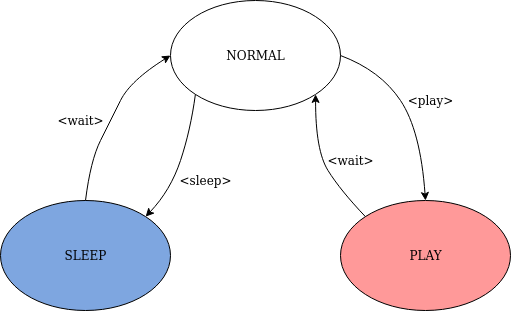

The diagram above was exported from draw.io. Its source (the exported page's mxGraphModel, read from the mxfile embedded in the PNG):
<mxGraphModel dx="862" dy="365" grid="1" gridSize="10" guides="1" tooltips="1" connect="1" arrows="1" fold="1" page="1" pageScale="1" pageWidth="850" pageHeight="1100" math="0" shadow="0">
  <root>
    <mxCell id="0" />
    <mxCell id="1" parent="0" />
    <mxCell id="y4uLJqfkZMQSFW7k-Q3N-1" value="" style="ellipse;whiteSpace=wrap;html=1;" vertex="1" parent="1">
      <mxGeometry x="330" y="50" width="170" height="110" as="geometry" />
    </mxCell>
    <mxCell id="y4uLJqfkZMQSFW7k-Q3N-2" value="" style="ellipse;whiteSpace=wrap;html=1;fillColor=#7EA6E0;" vertex="1" parent="1">
      <mxGeometry x="160" y="250" width="170" height="110" as="geometry" />
    </mxCell>
    <mxCell id="y4uLJqfkZMQSFW7k-Q3N-3" value="" style="ellipse;whiteSpace=wrap;html=1;fillColor=#FF9999;" vertex="1" parent="1">
      <mxGeometry x="500" y="250" width="170" height="110" as="geometry" />
    </mxCell>
    <mxCell id="y4uLJqfkZMQSFW7k-Q3N-4" value="" style="curved=1;endArrow=classic;html=1;exitX=0.5;exitY=0;exitDx=0;exitDy=0;entryX=0;entryY=0.5;entryDx=0;entryDy=0;" edge="1" parent="1" source="y4uLJqfkZMQSFW7k-Q3N-2" target="y4uLJqfkZMQSFW7k-Q3N-1">
      <mxGeometry width="50" height="50" relative="1" as="geometry">
        <mxPoint x="290" y="230" as="sourcePoint" />
        <mxPoint x="340" y="180" as="targetPoint" />
        <Array as="points">
          <mxPoint x="250" y="210" />
          <mxPoint x="270" y="170" />
          <mxPoint x="290" y="130" />
        </Array>
      </mxGeometry>
    </mxCell>
    <mxCell id="y4uLJqfkZMQSFW7k-Q3N-5" value="" style="curved=1;endArrow=classic;html=1;exitX=1;exitY=0.5;exitDx=0;exitDy=0;entryX=0.5;entryY=0;entryDx=0;entryDy=0;" edge="1" parent="1" source="y4uLJqfkZMQSFW7k-Q3N-1" target="y4uLJqfkZMQSFW7k-Q3N-3">
      <mxGeometry width="50" height="50" relative="1" as="geometry">
        <mxPoint x="530" y="225" as="sourcePoint" />
        <mxPoint x="615" y="80" as="targetPoint" />
        <Array as="points">
          <mxPoint x="540" y="120" />
          <mxPoint x="580" y="180" />
        </Array>
      </mxGeometry>
    </mxCell>
    <mxCell id="y4uLJqfkZMQSFW7k-Q3N-6" value="" style="curved=1;endArrow=classic;html=1;exitX=0;exitY=1;exitDx=0;exitDy=0;entryX=1;entryY=0;entryDx=0;entryDy=0;" edge="1" parent="1" source="y4uLJqfkZMQSFW7k-Q3N-1" target="y4uLJqfkZMQSFW7k-Q3N-2">
      <mxGeometry width="50" height="50" relative="1" as="geometry">
        <mxPoint x="320" y="190" as="sourcePoint" />
        <mxPoint x="405" y="335" as="targetPoint" />
        <Array as="points">
          <mxPoint x="350" y="180" />
          <mxPoint x="330" y="240" />
        </Array>
      </mxGeometry>
    </mxCell>
    <mxCell id="y4uLJqfkZMQSFW7k-Q3N-7" value="" style="curved=1;endArrow=classic;html=1;exitX=0;exitY=0;exitDx=0;exitDy=0;entryX=1;entryY=1;entryDx=0;entryDy=0;" edge="1" parent="1" source="y4uLJqfkZMQSFW7k-Q3N-3" target="y4uLJqfkZMQSFW7k-Q3N-1">
      <mxGeometry width="50" height="50" relative="1" as="geometry">
        <mxPoint x="509.7959235991435" y="160.0008729652602" as="sourcePoint" />
        <mxPoint x="460.00407640085643" y="282.21912703474015" as="targetPoint" />
        <Array as="points">
          <mxPoint x="500" y="240" />
          <mxPoint x="475" y="200" />
        </Array>
      </mxGeometry>
    </mxCell>
    <mxCell id="y4uLJqfkZMQSFW7k-Q3N-8" value="NORMAL" style="text;html=1;align=center;verticalAlign=middle;resizable=0;points=[];autosize=1;" vertex="1" parent="1">
      <mxGeometry x="380" y="95" width="70" height="20" as="geometry" />
    </mxCell>
    <mxCell id="y4uLJqfkZMQSFW7k-Q3N-9" value="SLEEP" style="text;html=1;align=center;verticalAlign=middle;resizable=0;points=[];autosize=1;" vertex="1" parent="1">
      <mxGeometry x="215" y="295" width="60" height="20" as="geometry" />
    </mxCell>
    <mxCell id="y4uLJqfkZMQSFW7k-Q3N-10" value="PLAY" style="text;html=1;align=center;verticalAlign=middle;resizable=0;points=[];autosize=1;" vertex="1" parent="1">
      <mxGeometry x="560" y="295" width="50" height="20" as="geometry" />
    </mxCell>
    <mxCell id="y4uLJqfkZMQSFW7k-Q3N-11" value="&amp;lt;play&amp;gt;" style="text;html=1;align=center;verticalAlign=middle;resizable=0;points=[];autosize=1;" vertex="1" parent="1">
      <mxGeometry x="560" y="140" width="60" height="20" as="geometry" />
    </mxCell>
    <mxCell id="y4uLJqfkZMQSFW7k-Q3N-12" value="&amp;lt;wait&amp;gt;" style="text;html=1;align=center;verticalAlign=middle;resizable=0;points=[];autosize=1;" vertex="1" parent="1">
      <mxGeometry x="480" y="200" width="60" height="20" as="geometry" />
    </mxCell>
    <mxCell id="y4uLJqfkZMQSFW7k-Q3N-13" value="&amp;lt;wait&amp;gt;" style="text;html=1;align=center;verticalAlign=middle;resizable=0;points=[];autosize=1;" vertex="1" parent="1">
      <mxGeometry x="210" y="160" width="60" height="20" as="geometry" />
    </mxCell>
    <mxCell id="y4uLJqfkZMQSFW7k-Q3N-14" value="&amp;lt;sleep&amp;gt;" style="text;html=1;align=center;verticalAlign=middle;resizable=0;points=[];autosize=1;" vertex="1" parent="1">
      <mxGeometry x="330" y="220" width="70" height="20" as="geometry" />
    </mxCell>
  </root>
</mxGraphModel>